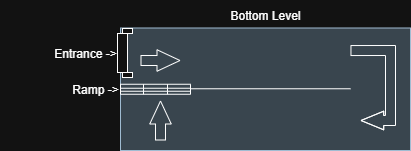

The diagram above was exported from draw.io. Its source (the exported page's mxGraphModel, read from the mxfile embedded in the PNG):
<mxGraphModel dx="1034" dy="540" grid="1" gridSize="10" guides="1" tooltips="1" connect="1" arrows="1" fold="1" page="1" pageScale="1" pageWidth="850" pageHeight="1100" math="0" shadow="0">
  <root>
    <mxCell id="0" />
    <mxCell id="1" parent="0" />
    <mxCell id="BhKYfBK3DJJZIJax4Mm--2" value="Bottom Level" style="text;html=1;align=center;verticalAlign=middle;whiteSpace=wrap;rounded=0;" parent="1" vertex="1">
      <mxGeometry x="340" y="10" width="170" height="30" as="geometry" />
    </mxCell>
    <mxCell id="BhKYfBK3DJJZIJax4Mm--4" value="" style="rounded=0;whiteSpace=wrap;html=1;fillColor=#bac8d3;strokeColor=#23445d;" parent="1" vertex="1">
      <mxGeometry x="280" y="37.5" width="290" height="122.5" as="geometry" />
    </mxCell>
    <mxCell id="BhKYfBK3DJJZIJax4Mm--3" value="" style="verticalLabelPosition=bottom;html=1;verticalAlign=top;align=center;shape=mxgraph.floorplan.doorOverhead;rotation=-90;" parent="1" vertex="1">
      <mxGeometry x="260" y="55" width="49" height="15" as="geometry" />
    </mxCell>
    <mxCell id="BhKYfBK3DJJZIJax4Mm--5" value="" style="endArrow=none;html=1;rounded=0;" parent="1" edge="1">
      <mxGeometry width="50" height="50" relative="1" as="geometry">
        <mxPoint x="350" y="98.27" as="sourcePoint" />
        <mxPoint x="510" y="98.27" as="targetPoint" />
      </mxGeometry>
    </mxCell>
    <mxCell id="BhKYfBK3DJJZIJax4Mm--6" value="" style="shape=flexArrow;endArrow=classic;html=1;rounded=0;endWidth=10.476190476190476;endSize=7.333333333333333;" parent="1" edge="1">
      <mxGeometry width="50" height="50" relative="1" as="geometry">
        <mxPoint x="300" y="70" as="sourcePoint" />
        <mxPoint x="340" y="70" as="targetPoint" />
      </mxGeometry>
    </mxCell>
    <mxCell id="BhKYfBK3DJJZIJax4Mm--10" value="" style="shape=flexArrow;endArrow=classic;html=1;rounded=0;endWidth=7.619047619047619;endSize=7.238095238095237;exitX=0.793;exitY=0.184;exitDx=0;exitDy=0;exitPerimeter=0;" parent="1" source="BhKYfBK3DJJZIJax4Mm--4" edge="1">
      <mxGeometry width="50" height="50" relative="1" as="geometry">
        <mxPoint x="530" y="90" as="sourcePoint" />
        <mxPoint x="520" y="130" as="targetPoint" />
        <Array as="points">
          <mxPoint x="550" y="60" />
          <mxPoint x="550" y="130" />
        </Array>
      </mxGeometry>
    </mxCell>
    <mxCell id="BhKYfBK3DJJZIJax4Mm--11" value="" style="shape=flexArrow;endArrow=classic;html=1;rounded=0;endWidth=10.476190476190476;endSize=7.333333333333333;" parent="1" edge="1">
      <mxGeometry width="50" height="50" relative="1" as="geometry">
        <mxPoint x="320" y="150" as="sourcePoint" />
        <mxPoint x="320" y="110" as="targetPoint" />
      </mxGeometry>
    </mxCell>
    <mxCell id="BhKYfBK3DJJZIJax4Mm--12" value="" style="shape=table;startSize=0;container=1;collapsible=0;childLayout=tableLayout;fontSize=16;fontColor=none;noLabel=1;fillColor=none;" parent="1" vertex="1">
      <mxGeometry x="280" y="93.75" width="70" height="10" as="geometry" />
    </mxCell>
    <mxCell id="BhKYfBK3DJJZIJax4Mm--13" value="" style="shape=tableRow;horizontal=0;startSize=0;swimlaneHead=0;swimlaneBody=0;strokeColor=inherit;top=0;left=0;bottom=0;right=0;collapsible=0;dropTarget=0;fillColor=none;points=[[0,0.5],[1,0.5]];portConstraint=eastwest;fontSize=16;" parent="BhKYfBK3DJJZIJax4Mm--12" vertex="1">
      <mxGeometry width="70" height="4" as="geometry" />
    </mxCell>
    <mxCell id="BhKYfBK3DJJZIJax4Mm--14" value="" style="shape=partialRectangle;html=1;whiteSpace=wrap;connectable=0;strokeColor=inherit;overflow=hidden;fillColor=none;top=0;left=0;bottom=0;right=0;pointerEvents=1;fontSize=16;" parent="BhKYfBK3DJJZIJax4Mm--13" vertex="1">
      <mxGeometry width="23" height="4" as="geometry">
        <mxRectangle width="23" height="4" as="alternateBounds" />
      </mxGeometry>
    </mxCell>
    <mxCell id="BhKYfBK3DJJZIJax4Mm--15" value="" style="shape=partialRectangle;html=1;whiteSpace=wrap;connectable=0;strokeColor=inherit;overflow=hidden;fillColor=none;top=0;left=0;bottom=0;right=0;pointerEvents=1;fontSize=16;" parent="BhKYfBK3DJJZIJax4Mm--13" vertex="1">
      <mxGeometry x="23" width="24" height="4" as="geometry">
        <mxRectangle width="24" height="4" as="alternateBounds" />
      </mxGeometry>
    </mxCell>
    <mxCell id="BhKYfBK3DJJZIJax4Mm--16" value="" style="shape=partialRectangle;html=1;whiteSpace=wrap;connectable=0;strokeColor=inherit;overflow=hidden;fillColor=none;top=0;left=0;bottom=0;right=0;pointerEvents=1;fontSize=16;" parent="BhKYfBK3DJJZIJax4Mm--13" vertex="1">
      <mxGeometry x="47" width="23" height="4" as="geometry">
        <mxRectangle width="23" height="4" as="alternateBounds" />
      </mxGeometry>
    </mxCell>
    <mxCell id="BhKYfBK3DJJZIJax4Mm--17" value="" style="shape=tableRow;horizontal=0;startSize=0;swimlaneHead=0;swimlaneBody=0;strokeColor=inherit;top=0;left=0;bottom=0;right=0;collapsible=0;dropTarget=0;fillColor=none;points=[[0,0.5],[1,0.5]];portConstraint=eastwest;fontSize=16;" parent="BhKYfBK3DJJZIJax4Mm--12" vertex="1">
      <mxGeometry y="4" width="70" height="3" as="geometry" />
    </mxCell>
    <mxCell id="BhKYfBK3DJJZIJax4Mm--18" value="" style="shape=partialRectangle;html=1;whiteSpace=wrap;connectable=0;strokeColor=inherit;overflow=hidden;fillColor=none;top=0;left=0;bottom=0;right=0;pointerEvents=1;fontSize=16;" parent="BhKYfBK3DJJZIJax4Mm--17" vertex="1">
      <mxGeometry width="23" height="3" as="geometry">
        <mxRectangle width="23" height="3" as="alternateBounds" />
      </mxGeometry>
    </mxCell>
    <mxCell id="BhKYfBK3DJJZIJax4Mm--19" value="" style="shape=partialRectangle;html=1;whiteSpace=wrap;connectable=0;strokeColor=inherit;overflow=hidden;fillColor=none;top=0;left=0;bottom=0;right=0;pointerEvents=1;fontSize=16;" parent="BhKYfBK3DJJZIJax4Mm--17" vertex="1">
      <mxGeometry x="23" width="24" height="3" as="geometry">
        <mxRectangle width="24" height="3" as="alternateBounds" />
      </mxGeometry>
    </mxCell>
    <mxCell id="BhKYfBK3DJJZIJax4Mm--20" value="" style="shape=partialRectangle;html=1;whiteSpace=wrap;connectable=0;strokeColor=inherit;overflow=hidden;fillColor=none;top=0;left=0;bottom=0;right=0;pointerEvents=1;fontSize=16;" parent="BhKYfBK3DJJZIJax4Mm--17" vertex="1">
      <mxGeometry x="47" width="23" height="3" as="geometry">
        <mxRectangle width="23" height="3" as="alternateBounds" />
      </mxGeometry>
    </mxCell>
    <mxCell id="BhKYfBK3DJJZIJax4Mm--21" value="" style="shape=tableRow;horizontal=0;startSize=0;swimlaneHead=0;swimlaneBody=0;strokeColor=inherit;top=0;left=0;bottom=0;right=0;collapsible=0;dropTarget=0;fillColor=none;points=[[0,0.5],[1,0.5]];portConstraint=eastwest;fontSize=16;" parent="BhKYfBK3DJJZIJax4Mm--12" vertex="1">
      <mxGeometry y="7" width="70" height="3" as="geometry" />
    </mxCell>
    <mxCell id="BhKYfBK3DJJZIJax4Mm--22" value="" style="shape=partialRectangle;html=1;whiteSpace=wrap;connectable=0;strokeColor=inherit;overflow=hidden;fillColor=none;top=0;left=0;bottom=0;right=0;pointerEvents=1;fontSize=16;" parent="BhKYfBK3DJJZIJax4Mm--21" vertex="1">
      <mxGeometry width="23" height="3" as="geometry">
        <mxRectangle width="23" height="3" as="alternateBounds" />
      </mxGeometry>
    </mxCell>
    <mxCell id="BhKYfBK3DJJZIJax4Mm--23" value="" style="shape=partialRectangle;html=1;whiteSpace=wrap;connectable=0;strokeColor=inherit;overflow=hidden;fillColor=none;top=0;left=0;bottom=0;right=0;pointerEvents=1;fontSize=16;" parent="BhKYfBK3DJJZIJax4Mm--21" vertex="1">
      <mxGeometry x="23" width="24" height="3" as="geometry">
        <mxRectangle width="24" height="3" as="alternateBounds" />
      </mxGeometry>
    </mxCell>
    <mxCell id="BhKYfBK3DJJZIJax4Mm--24" value="" style="shape=partialRectangle;html=1;whiteSpace=wrap;connectable=0;strokeColor=inherit;overflow=hidden;fillColor=none;top=0;left=0;bottom=0;right=0;pointerEvents=1;fontSize=16;" parent="BhKYfBK3DJJZIJax4Mm--21" vertex="1">
      <mxGeometry x="47" width="23" height="3" as="geometry">
        <mxRectangle width="23" height="3" as="alternateBounds" />
      </mxGeometry>
    </mxCell>
    <mxCell id="BhKYfBK3DJJZIJax4Mm--25" value="Ramp -&amp;gt;" style="text;html=1;align=center;verticalAlign=middle;whiteSpace=wrap;rounded=0;" parent="1" vertex="1">
      <mxGeometry x="170" y="83.75" width="170" height="30" as="geometry" />
    </mxCell>
    <mxCell id="BhKYfBK3DJJZIJax4Mm--26" value="Entrance -&amp;gt;" style="text;html=1;align=center;verticalAlign=middle;whiteSpace=wrap;rounded=0;" parent="1" vertex="1">
      <mxGeometry x="160" y="47.5" width="170" height="30" as="geometry" />
    </mxCell>
  </root>
</mxGraphModel>